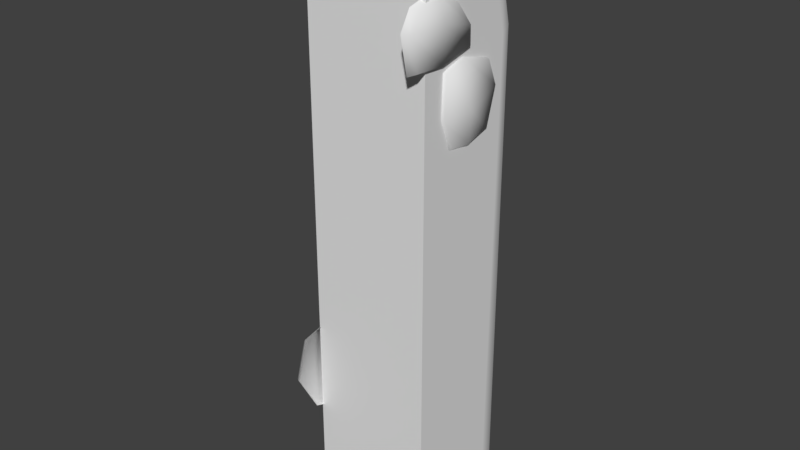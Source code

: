 # Source: stoneWallDefense0End0.blend  (saved by Blender 2.80.75; exported with 4.5.12 LTS)
import bpy
from mathutils import Matrix  # noqa: F401  (used for matrix-valued properties, if any)

bpy.ops.wm.read_factory_settings(use_empty=True)
scene = bpy.context.scene
scene.name = 'Scene'

# ---- collections
col_collection_1 = bpy.data.collections.new('Collection 1'); scene.collection.children.link(col_collection_1)

# ---- materials (node trees are filled in below, after node groups)
mat_stonewalldefense = bpy.data.materials.new('stoneWallDefense')
mat_stonewalldefense.alpha_threshold = 0.0
mat_stonewalldefense.use_transparent_shadow = False
mat_stonewalldefense.roughness = 0.5

# ---- material node trees

# ---- world
world_world = bpy.data.worlds.new('World'); scene.world = world_world
world_world.color = (0.05088, 0.05088, 0.05088)
world_world.use_sun_shadow = False
world_world.sun_shadow_jitter_overblur = 0.0
world_world.cycles.sampling_method = 'MANUAL'

# ---- meshes
me_cube_000 = bpy.data.meshes.new('Cube.000')
me_cube_000.from_pydata([(0.5, 0.275, -0.07777), (0.5, -0.275, -0.07777), (0.5, 0.235, 2.49), (0.5, 0.275, 2.45), (0.5, -0.275, 2.45), (0.5, -0.235, 2.49), (0.5, -0.275, 2.403), (0.5, 0.275, 2.403), (-0.0335, -0.235, -0.07756), (0.0065, -0.275, -0.07756), (0.0065, 0.275, -0.07756), (-0.0335, 0.235, -0.07756), (0.06384, -0.275, -0.07756), (0.06107, 0.275, -0.07777), (0.04196, 0.275, 1.98), (0.08962, 0.275, 2.178), (0.08962, -0.275, 2.178), (0.04203, -0.275, 1.98), (0.02712, 0.235, 2.238), (-0.02132, 0.235, 2.041), (0.007746, 0.275, 2.013), (0.05592, 0.275, 2.21), (0.007746, -0.275, 2.013), (0.05592, -0.275, 2.21), (-0.02132, -0.235, 2.041), (0.02712, -0.235, 2.238), (0.3528, -0.275, -0.0777), (0.2056, -0.275, -0.07763), (0.2056, 0.275, -0.07777), (0.3528, 0.275, -0.07777), (0.2056, 0.275, 2.331), (0.3528, 0.275, 2.374), (0.2056, 0.275, 2.379), (0.3528, 0.275, 2.425), (0.3528, -0.275, 2.374), (0.2056, -0.275, 2.331), (0.3528, -0.275, 2.425), (0.2056, -0.275, 2.379), (0.3528, 0.235, 2.472), (0.2056, 0.235, 2.426), (0.2056, -0.235, 2.426), (0.3528, -0.235, 2.472), (0.5549, 0.2867, 1.966), (0.5531, 0.2867, 2.18), (0.5722, 0.2524, 1.952), (0.5583, 0.2524, 2.193), (0.2578, 0.2867, 1.994), (0.3333, 0.2867, 2.166), (0.2486, 0.2524, 1.986), (0.3246, 0.2524, 2.178), (0.5893, 0.2867, 2.11), (0.6054, 0.2524, 2.112), (0.2501, 0.2524, 2.089), (0.2599, 0.2867, 2.072), (0.4129, 0.2524, 1.947), (0.43, 0.2524, 2.226), (0.4137, 0.2867, 1.959), (0.432, 0.2867, 2.205), (0.4245, 0.3038, 2.112), (0.3512, 0.2867, 1.631), (0.3976, 0.2867, 1.926), (0.3724, 0.2524, 1.596), (0.4033, 0.2524, 1.93), (0.139, 0.2867, 1.648), (0.1401, 0.2867, 1.915), (0.1175, 0.2524, 1.632), (0.1336, 0.2524, 1.924), (0.403, 0.2867, 1.753), (0.4147, 0.2524, 1.744), (0.08495, 0.2524, 1.814), (0.093, 0.2867, 1.802), (0.2362, 0.2524, 1.569), (0.2943, 0.2524, 1.967), (0.2527, 0.2867, 1.617), (0.2935, 0.2867, 1.956), (0.2585, 0.3038, 1.748), (0.4013, -0.2885, 0.7169), (0.6344, -0.2887, 0.5203), (0.3933, -0.2674, 0.7293), (0.6475, -0.2674, 0.5189), (0.2195, -0.2885, 0.4677), (0.3655, -0.2882, 0.2773), (0.2048, -0.2674, 0.4568), (0.3569, -0.2674, 0.2622), (0.5813, -0.2888, 0.6765), (0.5902, -0.2674, 0.6976), (0.2541, -0.2674, 0.3445), (0.2622, -0.2884, 0.3584), (0.2603, -0.2674, 0.645), (0.5436, -0.2674, 0.3322), (0.2792, -0.2893, 0.6318), (0.5366, -0.2899, 0.3397), (0.38, -0.2992, 0.4746)], [], [(4, 3, 2, 5), (6, 7, 3, 4), (1, 0, 7, 6), (30, 15, 21, 32), (32, 21, 18, 39), (24, 19, 11, 8), (17, 22, 9, 12), (40, 25, 23, 37), (39, 18, 25, 40), (19, 20, 10, 11), (20, 14, 13, 10), (37, 23, 16, 35), (16, 17, 12), (22, 24, 8, 9), (21, 15, 14, 20), (25, 18, 19, 24), (20, 19, 18, 21), (24, 22, 23, 25), (16, 23, 22, 17), (13, 14, 15), (28, 13, 15, 30), (35, 16, 12, 27), (6, 34, 26, 1), (34, 35, 27, 26), (0, 29, 31, 7), (29, 28, 30, 31), (4, 36, 34, 6), (36, 37, 35, 34), (2, 38, 41, 5), (38, 39, 40, 41), (5, 41, 36, 4), (41, 40, 37, 36), (3, 33, 38, 2), (33, 32, 39, 38), (7, 31, 33, 3), (31, 30, 32, 33), (50, 43, 45, 51), (52, 49, 47, 53), (58, 57, 43, 50), (54, 48, 46, 56), (55, 45, 43, 57), (56, 58, 50, 42), (48, 52, 53, 46), (42, 50, 51, 44), (46, 53, 58, 56), (49, 55, 57, 47), (44, 54, 56, 42), (53, 47, 57, 58), (67, 60, 62, 68), (69, 66, 64, 70), (75, 74, 60, 67), (71, 65, 63, 73), (72, 62, 60, 74), (73, 75, 67, 59), (65, 69, 70, 63), (59, 67, 68, 61), (63, 70, 75, 73), (66, 72, 74, 64), (61, 71, 73, 59), (70, 64, 74, 75), (84, 77, 79, 85), (86, 83, 81, 87), (92, 91, 77, 84), (88, 82, 80, 90), (89, 79, 77, 91), (90, 92, 84, 76), (82, 86, 87, 80), (76, 84, 85, 78), (80, 87, 92, 90), (83, 89, 91, 81), (78, 88, 90, 76), (87, 81, 91, 92)])
me_cube_000.polygons.foreach_set('use_smooth', [True] * 72)
_k = set([(0, 7), (1, 6), (2, 3), (2, 5), (3, 7), (4, 5), (4, 6)])
me_cube_000.attributes.new('sharp_edge', 'BOOLEAN', 'EDGE').data.foreach_set('value', [ (min(e.vertices), max(e.vertices)) in _k for e in me_cube_000.edges])
_uv = me_cube_000.uv_layers.new(name='UVMap')
_uv.uv.foreach_set('vector', [0.108, 0.1454, 0.1063, 0.1478, 0.1067, 0.1482, 0.1078, 0.1461, 0.08996, 0.1215, 0.09226, 0.1223, 0.1063, 0.1478, 0.108, 0.1454, 0.07188, 0.09755, 0.07826, 0.09686, 0.09226, 0.1223, 0.08996, 0.1215, 0.09226, 0.1223, 0.09226, 0.1223, 0.1063, 0.1478, 0.1063, 0.1478, 0.1063, 0.1478, 0.1063, 0.1478, 0.1067, 0.1482, 0.1067, 0.1482, 0.1078, 0.1461, 0.1067, 0.1482, 0.1067, 0.1482, 0.1078, 0.1461, 0.08996, 0.1215, 0.108, 0.1454, 0.108, 0.1454, 0.08996, 0.1215, 0.1078, 0.1461, 0.1078, 0.1461, 0.108, 0.1454, 0.108, 0.1454, 0.1067, 0.1482, 0.1067, 0.1482, 0.1078, 0.1461, 0.1078, 0.1461, 0.1067, 0.1482, 0.1063, 0.1478, 0.1063, 0.1478, 0.1067, 0.1482, 0.1063, 0.1478, 0.09226, 0.1223, 0.09226, 0.1223, 0.1063, 0.1478, 0.108, 0.1454, 0.108, 0.1454, 0.08996, 0.1215, 0.08996, 0.1215, 0.08996, 0.1215, 0.08952, 0.1209, 0.07188, 0.09755, 0.108, 0.1454, 0.1078, 0.1461, 0.1078, 0.1461, 0.108, 0.1454, 0.1063, 0.1478, 0.09226, 0.1223, 0.09226, 0.1223, 0.1063, 0.1478, 0.1078, 0.1461, 0.1067, 0.1482, 0.1067, 0.1482, 0.1078, 0.1461, 0.1063, 0.1478, 0.1067, 0.1482, 0.1067, 0.1482, 0.1063, 0.1478, 0.1078, 0.1461, 0.108, 0.1454, 0.108, 0.1454, 0.1078, 0.1461, 0.08996, 0.1215, 0.108, 0.1454, 0.108, 0.1454, 0.08996, 0.1215, 0.07826, 0.09686, 0.09192, 0.1217, 0.09226, 0.1223, 0.07826, 0.09686, 0.07826, 0.09686, 0.09226, 0.1223, 0.09226, 0.1223, 0.08996, 0.1215, 0.08996, 0.1215, 0.07188, 0.09755, 0.07188, 0.09755, 0.08996, 0.1215, 0.08996, 0.1215, 0.07188, 0.09755, 0.07188, 0.09755, 0.08996, 0.1215, 0.08996, 0.1215, 0.07188, 0.09755, 0.07188, 0.09755, 0.07826, 0.09686, 0.07826, 0.09686, 0.09226, 0.1223, 0.09226, 0.1223, 0.07826, 0.09686, 0.07826, 0.09686, 0.09226, 0.1223, 0.09226, 0.1223, 0.108, 0.1454, 0.108, 0.1454, 0.08996, 0.1215, 0.08996, 0.1215, 0.108, 0.1454, 0.108, 0.1454, 0.08996, 0.1215, 0.08996, 0.1215, 0.1067, 0.1482, 0.1067, 0.1482, 0.1078, 0.1461, 0.1078, 0.1461, 0.1067, 0.1482, 0.1067, 0.1482, 0.1078, 0.1461, 0.1078, 0.1461, 0.1078, 0.1461, 0.1078, 0.1461, 0.108, 0.1454, 0.108, 0.1454, 0.1078, 0.1461, 0.1078, 0.1461, 0.108, 0.1454, 0.108, 0.1454, 0.1063, 0.1478, 0.1063, 0.1478, 0.1067, 0.1482, 0.1067, 0.1482, 0.1063, 0.1478, 0.1063, 0.1478, 0.1067, 0.1482, 0.1067, 0.1482, 0.09226, 0.1223, 0.09226, 0.1223, 0.1063, 0.1478, 0.1063, 0.1478, 0.09226, 0.1223, 0.09226, 0.1223, 0.1063, 0.1478, 0.1063, 0.1478, 0.1737, 0.3933, 0.1738, 0.3974, 0.1677, 0.4002, 0.1677, 0.3913, 0.1901, 0.3989, 0.1834, 0.4072, 0.1813, 0.401, 0.1841, 0.3968, 0.1786, 0.395, 0.1768, 0.4003, 0.1738, 0.3974, 0.1737, 0.3933, 0.183, 0.3846, 0.1907, 0.3911, 0.1845, 0.3937, 0.1806, 0.3906, 0.1743, 0.4062, 0.1677, 0.4002, 0.1738, 0.3974, 0.1768, 0.4003, 0.1806, 0.3906, 0.1786, 0.395, 0.1737, 0.3933, 0.1763, 0.3895, 0.1907, 0.3911, 0.1901, 0.3989, 0.1841, 0.3968, 0.1845, 0.3937, 0.1763, 0.3895, 0.1737, 0.3933, 0.1677, 0.3913, 0.1735, 0.3834, 0.1845, 0.3937, 0.1841, 0.3968, 0.1786, 0.395, 0.1806, 0.3906, 0.1834, 0.4072, 0.1743, 0.4062, 0.1768, 0.4003, 0.1813, 0.401, 0.1735, 0.3834, 0.183, 0.3846, 0.1806, 0.3906, 0.1763, 0.3895, 0.1841, 0.3968, 0.1813, 0.401, 0.1768, 0.4003, 0.1786, 0.395, 0.1738, 0.418, 0.1756, 0.4213, 0.172, 0.4266, 0.1677, 0.4199, 0.1894, 0.4126, 0.1894, 0.4199, 0.1835, 0.4179, 0.1839, 0.4147, 0.1786, 0.4165, 0.1789, 0.4213, 0.1756, 0.4213, 0.1738, 0.418, 0.1764, 0.4073, 0.1868, 0.4085, 0.1825, 0.4132, 0.178, 0.4134, 0.1805, 0.4272, 0.172, 0.4266, 0.1756, 0.4213, 0.1789, 0.4213, 0.178, 0.4134, 0.1786, 0.4165, 0.1738, 0.418, 0.1743, 0.415, 0.1868, 0.4085, 0.1894, 0.4126, 0.1839, 0.4147, 0.1825, 0.4132, 0.1743, 0.415, 0.1738, 0.418, 0.1677, 0.4199, 0.1678, 0.4131, 0.1825, 0.4132, 0.1839, 0.4147, 0.1786, 0.4165, 0.178, 0.4134, 0.1894, 0.4199, 0.1805, 0.4272, 0.1789, 0.4213, 0.1835, 0.4179, 0.1678, 0.4131, 0.1764, 0.4073, 0.178, 0.4134, 0.1743, 0.415, 0.1839, 0.4147, 0.1835, 0.4179, 0.1789, 0.4213, 0.1786, 0.4165, 0.1045, 0.5439, 0.1026, 0.5467, 0.09859, 0.5454, 0.1026, 0.5404, 0.1126, 0.5552, 0.1079, 0.556, 0.1083, 0.5519, 0.1112, 0.5513, 0.1086, 0.5478, 0.1038, 0.5489, 0.1026, 0.5467, 0.1045, 0.5439, 0.1157, 0.5456, 0.1156, 0.5526, 0.1123, 0.5501, 0.1118, 0.547, 0.1006, 0.5514, 0.09859, 0.5454, 0.1026, 0.5467, 0.1038, 0.5489, 0.1118, 0.547, 0.1086, 0.5478, 0.1045, 0.5439, 0.1089, 0.5444, 0.1156, 0.5526, 0.1126, 0.5552, 0.1112, 0.5513, 0.1123, 0.5501, 0.1089, 0.5444, 0.1045, 0.5439, 0.1026, 0.5404, 0.1109, 0.5404, 0.1123, 0.5501, 0.1112, 0.5513, 0.1086, 0.5478, 0.1118, 0.547, 0.1079, 0.556, 0.1006, 0.5514, 0.1038, 0.5489, 0.1083, 0.5519, 0.1109, 0.5404, 0.1157, 0.5456, 0.1118, 0.547, 0.1089, 0.5444, 0.1112, 0.5513, 0.1083, 0.5519, 0.1038, 0.5489, 0.1086, 0.5478])
_ca = me_cube_000.color_attributes.new('Col', 'BYTE_COLOR', 'CORNER')
_ca.data.foreach_set('color', [0.6654, 0.6654, 0.6654, 1.0, 0.6654, 0.6654, 0.6654, 1.0, 1.0, 1.0, 1.0, 1.0, 1.0, 1.0, 1.0, 1.0, 0.6654, 0.6654, 0.6654, 1.0, 0.6654, 0.6654, 0.6654, 1.0, 0.6654, 0.6654, 0.6654, 1.0, 0.6654, 0.6654, 0.6654, 1.0, 0.159, 0.159, 0.159, 1.0, 0.159, 0.159, 0.159, 1.0, 0.6654, 0.6654, 0.6654, 1.0, 0.6654, 0.6654, 0.6654, 1.0, 0.6654, 0.6654, 0.6654, 1.0, 0.6654, 0.6654, 0.6654, 1.0, 0.6654, 0.6654, 0.6654, 1.0, 0.6654, 0.6654, 0.6654, 1.0, 0.6654, 0.6654, 0.6654, 1.0, 0.6654, 0.6654, 0.6654, 1.0, 1.0, 1.0, 1.0, 1.0, 1.0, 1.0, 1.0, 1.0, 0.6654, 0.6654, 0.6654, 1.0, 0.6795, 0.6795, 0.6795, 1.0, 0.159, 0.159, 0.159, 1.0, 0.159, 0.159, 0.159, 1.0, 0.6654, 0.6654, 0.6654, 1.0, 0.6654, 0.6654, 0.6654, 1.0, 0.159, 0.159, 0.159, 1.0, 0.159, 0.159, 0.159, 1.0, 1.0, 1.0, 1.0, 1.0, 1.0, 1.0, 1.0, 1.0, 0.6654, 0.6654, 0.6654, 1.0, 0.6654, 0.6654, 0.6654, 1.0, 1.0, 1.0, 1.0, 1.0, 1.0, 1.0, 1.0, 1.0, 1.0, 1.0, 1.0, 1.0, 1.0, 1.0, 1.0, 1.0, 0.6795, 0.6795, 0.6795, 1.0, 0.6654, 0.6654, 0.6654, 1.0, 0.159, 0.159, 0.159, 1.0, 0.159, 0.159, 0.159, 1.0, 0.6654, 0.6654, 0.6654, 1.0, 0.6654, 0.6654, 0.6654, 1.0, 0.159, 0.159, 0.159, 1.0, 0.159, 0.159, 0.159, 1.0, 0.6654, 0.6654, 0.6654, 1.0, 0.6654, 0.6654, 0.6654, 1.0, 0.6654, 0.6654, 0.6654, 1.0, 0.6654, 0.6654, 0.6654, 1.0, 0.6654, 0.6654, 0.6654, 1.0, 0.6514, 0.6514, 0.6514, 1.0, 0.159, 0.159, 0.159, 1.0, 0.6654, 0.6654, 0.6654, 1.0, 0.6654, 0.6654, 0.6654, 1.0, 0.2542, 0.2542, 0.2542, 1.0, 0.159, 0.159, 0.159, 1.0, 0.6654, 0.6654, 0.6654, 1.0, 0.6654, 0.6654, 0.6654, 1.0, 0.6654, 0.6654, 0.6654, 1.0, 0.6654, 0.6654, 0.6654, 1.0, 1.0, 1.0, 1.0, 1.0, 1.0, 1.0, 1.0, 1.0, 0.6795, 0.6795, 0.6795, 1.0, 0.6654, 0.6654, 0.6654, 1.0, 0.6654, 0.6654, 0.6654, 1.0, 0.6795, 0.6795, 0.6795, 1.0, 1.0, 1.0, 1.0, 1.0, 0.6654, 0.6654, 0.6654, 1.0, 0.6654, 0.6654, 0.6654, 1.0, 0.6654, 0.6654, 0.6654, 1.0, 0.6654, 0.6654, 0.6654, 1.0, 1.0, 1.0, 1.0, 1.0, 0.6654, 0.6654, 0.6654, 1.0, 0.6654, 0.6654, 0.6654, 1.0, 0.6654, 0.6654, 0.6654, 1.0, 0.6654, 0.6654, 0.6654, 1.0, 0.159, 0.159, 0.159, 1.0, 0.6514, 0.6514, 0.6514, 1.0, 0.6654, 0.6654, 0.6654, 1.0, 0.159, 0.159, 0.159, 1.0, 0.159, 0.159, 0.159, 1.0, 0.6654, 0.6654, 0.6654, 1.0, 0.6654, 0.6654, 0.6654, 1.0, 0.6654, 0.6654, 0.6654, 1.0, 0.6654, 0.6654, 0.6654, 1.0, 0.159, 0.159, 0.159, 1.0, 0.159, 0.159, 0.159, 1.0, 0.6654, 0.6654, 0.6654, 1.0, 0.6654, 0.6654, 0.6654, 1.0, 0.159, 0.159, 0.159, 1.0, 0.159, 0.159, 0.159, 1.0, 0.6654, 0.6654, 0.6654, 1.0, 0.6654, 0.6654, 0.6654, 1.0, 0.159, 0.159, 0.159, 1.0, 0.159, 0.159, 0.159, 1.0, 0.159, 0.159, 0.159, 1.0, 0.159, 0.159, 0.159, 1.0, 0.6654, 0.6654, 0.6654, 1.0, 0.6654, 0.6654, 0.6654, 1.0, 0.159, 0.159, 0.159, 1.0, 0.159, 0.159, 0.159, 1.0, 0.6654, 0.6654, 0.6654, 1.0, 0.6654, 0.6654, 0.6654, 1.0, 0.6654, 0.6654, 0.6654, 1.0, 0.6654, 0.6654, 0.6654, 1.0, 0.6654, 0.6654, 0.6654, 1.0, 0.6654, 0.6654, 0.6654, 1.0, 0.6654, 0.6654, 0.6654, 1.0, 0.6654, 0.6654, 0.6654, 1.0, 0.6654, 0.6654, 0.6654, 1.0, 0.6654, 0.6654, 0.6654, 1.0, 1.0, 1.0, 1.0, 1.0, 1.0, 1.0, 1.0, 1.0, 1.0, 1.0, 1.0, 1.0, 1.0, 1.0, 1.0, 1.0, 1.0, 1.0, 1.0, 1.0, 1.0, 1.0, 1.0, 1.0, 1.0, 1.0, 1.0, 1.0, 1.0, 1.0, 1.0, 1.0, 1.0, 1.0, 1.0, 1.0, 1.0, 1.0, 1.0, 1.0, 0.6654, 0.6654, 0.6654, 1.0, 0.6654, 0.6654, 0.6654, 1.0, 1.0, 1.0, 1.0, 1.0, 1.0, 1.0, 1.0, 1.0, 0.6654, 0.6654, 0.6654, 1.0, 0.6654, 0.6654, 0.6654, 1.0, 0.6654, 0.6654, 0.6654, 1.0, 0.6654, 0.6654, 0.6654, 1.0, 1.0, 1.0, 1.0, 1.0, 1.0, 1.0, 1.0, 1.0, 0.6654, 0.6654, 0.6654, 1.0, 0.6654, 0.6654, 0.6654, 1.0, 1.0, 1.0, 1.0, 1.0, 1.0, 1.0, 1.0, 1.0, 0.6654, 0.6654, 0.6654, 1.0, 0.6654, 0.6654, 0.6654, 1.0, 0.6654, 0.6654, 0.6654, 1.0, 0.6654, 0.6654, 0.6654, 1.0, 0.6654, 0.6654, 0.6654, 1.0, 0.6654, 0.6654, 0.6654, 1.0, 0.6654, 0.6654, 0.6654, 1.0, 0.6654, 0.6654, 0.6654, 1.0, 0.624, 0.624, 0.624, 1.0, 1.0, 1.0, 1.0, 1.0, 0.08438, 0.08438, 0.08438, 1.0, 0.1356, 0.1356, 0.1356, 1.0, 0.07619, 0.07619, 0.07619, 1.0, 0.162, 0.162, 0.162, 1.0, 1.0, 1.0, 1.0, 1.0, 0.6795, 0.6795, 0.6795, 1.0, 0.6724, 0.6724, 0.6724, 1.0, 1.0, 1.0, 1.0, 1.0, 1.0, 1.0, 1.0, 1.0, 0.624, 0.624, 0.624, 1.0, 0.07036, 0.07036, 0.07036, 1.0, 0.15, 0.15, 0.15, 1.0, 0.491, 0.491, 0.491, 1.0, 0.5776, 0.5776, 0.5776, 1.0, 0.09306, 0.09306, 0.09306, 1.0, 0.08438, 0.08438, 0.08438, 1.0, 1.0, 1.0, 1.0, 1.0, 1.0, 1.0, 1.0, 1.0, 0.5776, 0.5776, 0.5776, 1.0, 0.6724, 0.6724, 0.6724, 1.0, 0.624, 0.624, 0.624, 1.0, 0.4851, 0.4851, 0.4851, 1.0, 0.15, 0.15, 0.15, 1.0, 0.07619, 0.07619, 0.07619, 1.0, 0.6795, 0.6795, 0.6795, 1.0, 0.491, 0.491, 0.491, 1.0, 0.4851, 0.4851, 0.4851, 1.0, 0.624, 0.624, 0.624, 1.0, 0.1356, 0.1356, 0.1356, 1.0, 0.06848, 0.06848, 0.06848, 1.0, 0.491, 0.491, 0.491, 1.0, 0.6795, 0.6795, 0.6795, 1.0, 0.6724, 0.6724, 0.6724, 1.0, 0.5776, 0.5776, 0.5776, 1.0, 0.162, 0.162, 0.162, 1.0, 0.09306, 0.09306, 0.09306, 1.0, 1.0, 1.0, 1.0, 1.0, 1.0, 1.0, 1.0, 1.0, 0.06848, 0.06848, 0.06848, 1.0, 0.07036, 0.07036, 0.07036, 1.0, 0.5776, 0.5776, 0.5776, 1.0, 0.4851, 0.4851, 0.4851, 1.0, 0.6795, 0.6795, 0.6795, 1.0, 1.0, 1.0, 1.0, 1.0, 1.0, 1.0, 1.0, 1.0, 0.6724, 0.6724, 0.6724, 1.0, 0.6724, 0.6724, 0.6724, 1.0, 1.0, 1.0, 1.0, 1.0, 0.09531, 0.09531, 0.09531, 1.0, 0.07819, 0.07819, 0.07819, 1.0, 0.0865, 0.0865, 0.0865, 1.0, 0.06848, 0.06848, 0.06848, 1.0, 1.0, 1.0, 1.0, 1.0, 0.6654, 0.6654, 0.6654, 1.0, 0.6724, 0.6724, 0.6724, 1.0, 1.0, 1.0, 1.0, 1.0, 1.0, 1.0, 1.0, 1.0, 0.6724, 0.6724, 0.6724, 1.0, 0.09759, 0.09759, 0.09759, 1.0, 0.07819, 0.07819, 0.07819, 1.0, 0.6038, 0.6038, 0.6038, 1.0, 0.4621, 0.4621, 0.4621, 1.0, 0.07227, 0.07227, 0.07227, 1.0, 0.09531, 0.09531, 0.09531, 1.0, 1.0, 1.0, 1.0, 1.0, 1.0, 1.0, 1.0, 1.0, 0.4621, 0.4621, 0.4621, 1.0, 0.6724, 0.6724, 0.6724, 1.0, 0.6724, 0.6724, 0.6724, 1.0, 0.4621, 0.4621, 0.4621, 1.0, 0.07819, 0.07819, 0.07819, 1.0, 0.0865, 0.0865, 0.0865, 1.0, 0.6654, 0.6654, 0.6654, 1.0, 0.6038, 0.6038, 0.6038, 1.0, 0.4621, 0.4621, 0.4621, 1.0, 0.6724, 0.6724, 0.6724, 1.0, 0.07819, 0.07819, 0.07819, 1.0, 0.1274, 0.1274, 0.1274, 1.0, 0.6038, 0.6038, 0.6038, 1.0, 0.6654, 0.6654, 0.6654, 1.0, 0.6724, 0.6724, 0.6724, 1.0, 0.4621, 0.4621, 0.4621, 1.0, 0.06848, 0.06848, 0.06848, 1.0, 0.07227, 0.07227, 0.07227, 1.0, 1.0, 1.0, 1.0, 1.0, 1.0, 1.0, 1.0, 1.0, 0.1274, 0.1274, 0.1274, 1.0, 0.09759, 0.09759, 0.09759, 1.0, 0.4621, 0.4621, 0.4621, 1.0, 0.4621, 0.4621, 0.4621, 1.0, 0.6654, 0.6654, 0.6654, 1.0, 1.0, 1.0, 1.0, 1.0, 1.0, 1.0, 1.0, 1.0, 0.6724, 0.6724, 0.6724, 1.0, 0.6654, 0.6654, 0.6654, 1.0, 0.4793, 0.4793, 0.4793, 1.0, 0.06848, 0.06848, 0.06848, 1.0, 0.07036, 0.07036, 0.07036, 1.0, 0.1329, 0.1329, 0.1329, 1.0, 0.07619, 0.07619, 0.07619, 1.0, 0.5972, 0.5972, 0.5972, 1.0, 0.7231, 0.7231, 0.7231, 1.0, 0.7011, 0.7011, 0.7011, 1.0, 0.4851, 0.4851, 0.4851, 1.0, 0.4793, 0.4793, 0.4793, 1.0, 0.6654, 0.6654, 0.6654, 1.0, 0.07421, 0.07421, 0.07421, 1.0, 0.07227, 0.07227, 0.07227, 1.0, 0.6867, 0.6867, 0.6867, 1.0, 1.0, 1.0, 1.0, 1.0, 0.06848, 0.06848, 0.06848, 1.0, 0.06848, 0.06848, 0.06848, 1.0, 0.4793, 0.4793, 0.4793, 1.0, 0.4851, 0.4851, 0.4851, 1.0, 1.0, 1.0, 1.0, 1.0, 0.7011, 0.7011, 0.7011, 1.0, 0.6654, 0.6654, 0.6654, 1.0, 1.0, 1.0, 1.0, 1.0, 0.07227, 0.07227, 0.07227, 1.0, 0.1329, 0.1329, 0.1329, 1.0, 0.7231, 0.7231, 0.7231, 1.0, 0.6867, 0.6867, 0.6867, 1.0, 1.0, 1.0, 1.0, 1.0, 0.6654, 0.6654, 0.6654, 1.0, 0.07036, 0.07036, 0.07036, 1.0, 0.06848, 0.06848, 0.06848, 1.0, 0.6867, 0.6867, 0.6867, 1.0, 0.7231, 0.7231, 0.7231, 1.0, 0.7011, 0.7011, 0.7011, 1.0, 1.0, 1.0, 1.0, 1.0, 0.07619, 0.07619, 0.07619, 1.0, 0.06848, 0.06848, 0.06848, 1.0, 0.4851, 0.4851, 0.4851, 1.0, 0.5972, 0.5972, 0.5972, 1.0, 0.06848, 0.06848, 0.06848, 1.0, 0.07421, 0.07421, 0.07421, 1.0, 1.0, 1.0, 1.0, 1.0, 1.0, 1.0, 1.0, 1.0, 0.7231, 0.7231, 0.7231, 1.0, 0.5972, 0.5972, 0.5972, 1.0, 0.4851, 0.4851, 0.4851, 1.0, 0.7011, 0.7011, 0.7011, 1.0])
me_cube_000.materials.append(mat_stonewalldefense)
me_cube_000.use_remesh_preserve_volume = False
me_cube_000.use_remesh_preserve_attributes = False
me_cube_000.use_mirror_vertex_groups = False
me_cube_000.use_paint_bone_selection = False
me_cube_000.use_paint_mask = True
me_cube_000.update()

# ---- objects
ob_stonewalldefense = bpy.data.objects.new('stoneWallDefense', me_cube_000)

# ---- transforms, parenting, visibility, modifiers, constraints
ob_stonewalldefense.location = (0.0, 0.0, 0.0)
ob_stonewalldefense.rotation_euler = (0.0, -0.0, -1.571)
ob_stonewalldefense.lineart.crease_threshold = 0.0
_m = ob_stonewalldefense.modifiers.new('EdgeSplit', 'EDGE_SPLIT')
_m.use_edge_angle = False

# ---- collection membership
col_collection_1.objects.link(ob_stonewalldefense)

# ---- scene / render settings (as saved in the file)
scene.frame_start = 1; scene.frame_end = 250; scene.frame_set(1)
scene.render.engine = 'BLENDER_EEVEE_NEXT'
scene.render.resolution_percentage = 50
scene.render.dither_intensity = 0.0
scene.cycles.use_denoising = False
scene.cycles.samples = 128
scene.cycles.sampling_pattern = 'TABULATED_SOBOL'
scene.cycles.use_adaptive_sampling = False
scene.cycles.use_light_tree = False
scene.cycles.blur_glossy = 0.0
scene.cycles.sample_clamp_indirect = 0.0
scene.view_settings.view_transform = 'Standard'
bpy.context.view_layer.update()

# ---- added for rendering (the .blend has no active camera and no usable light): camera, sun
cam_auto = bpy.data.cameras.new('AutoCamera')
cam_auto.lens = 50.0
cam_auto.sensor_width = 36.0
cam_auto.clip_end = 1000.0
ob_auto_camera = bpy.data.objects.new('AutoCamera', cam_auto)
scene.collection.objects.link(ob_auto_camera)
ob_auto_camera.location = (2.52269, -3.33148, 3.22244)
ob_auto_camera.rotation_euler = (1.09748, -7.21219e-08, 0.694738)
scene.camera = ob_auto_camera
light_auto_sun = bpy.data.lights.new('AutoSun', 'SUN')
light_auto_sun.energy = 3.0
light_auto_sun.angle = 0.0523599
ob_auto_sun = bpy.data.objects.new('AutoSun', light_auto_sun)
scene.collection.objects.link(ob_auto_sun)
ob_auto_sun.rotation_euler = (0.872665, 0.174533, 0.523599)
bpy.context.view_layer.update()
